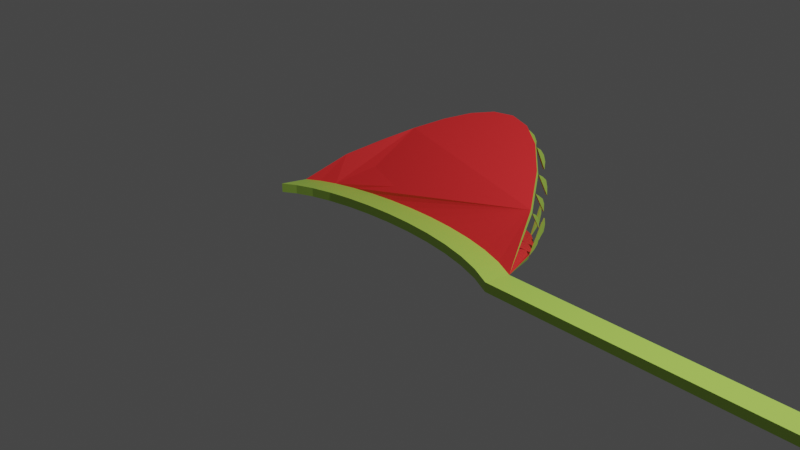 # Source: Venus_Fly_Trap_Ryan.blend  (saved by Blender 3.3.6; exported with 4.5.12 LTS)
import bpy
from mathutils import Matrix  # noqa: F401  (used for matrix-valued properties, if any)

bpy.ops.wm.read_factory_settings(use_empty=True)
scene = bpy.context.scene
scene.name = 'Scene'

# ---- collections
col_collection = bpy.data.collections.new('Collection'); scene.collection.children.link(col_collection)

# ---- materials (node trees are filled in below, after node groups)
mat_plant = bpy.data.materials.new('Plant')
mat_plant.use_transparent_shadow = False
mat_mouth = bpy.data.materials.new('Mouth')
mat_mouth.use_transparent_shadow = False

# ---- node groups
ng_auto_smooth = bpy.data.node_groups.new('Auto Smooth', 'GeometryNodeTree')
_s = ng_auto_smooth.interface.new_socket(name='Geometry', in_out='OUTPUT', socket_type='NodeSocketGeometry')
_s = ng_auto_smooth.interface.new_socket(name='Geometry', in_out='INPUT', socket_type='NodeSocketGeometry')
_s = ng_auto_smooth.interface.new_socket(name='Angle', in_out='INPUT', socket_type='NodeSocketFloat')
_s.subtype = 'ANGLE'
_s.min_value = 0.0
_s.max_value = 3.142
ng_auto_smooth.is_modifier = True
_N = ng_auto_smooth.nodes; _L = ng_auto_smooth.links
n0 = _N.new('NodeGroupOutput'); n0.name = 'Group Output'; n0.location = (480, -100)
n1 = _N.new('NodeGroupInput'); n1.name = 'Group Input'; n1.location = (-420, -300)
n2 = _N.new('NodeGroupInput'); n2.name = 'Group Input.001'; n2.location = (-60, -100)
n3 = _N.new('GeometryNodeSetShadeSmooth'); n3.name = 'Set Shade Smooth'; n3.location = (120, -100)
n3.domain = 'EDGE'
n4 = _N.new('GeometryNodeSetShadeSmooth'); n4.name = 'Set Shade Smooth.001'; n4.location = (300, -100)
n5 = _N.new('GeometryNodeInputMeshEdgeAngle'); n5.name = 'Edge Angle'; n5.location = (-420, -220)
n6 = _N.new('GeometryNodeInputEdgeSmooth'); n6.name = 'Is Edge Smooth'; n6.location = (-60, -160)
n7 = _N.new('GeometryNodeInputShadeSmooth'); n7.name = 'Is Face Smooth'; n7.location = (-240, -340)
n8 = _N.new('FunctionNodeBooleanMath'); n8.name = 'Boolean Math'; n8.location = (-60, -220)
n9 = _N.new('FunctionNodeCompare'); n9.name = 'Compare'; n9.location = (-240, -180)
n9.operation = 'LESS_EQUAL'
_L.new(n5.outputs[0], n9.inputs[0])
_L.new(n4.outputs[0], n0.inputs[0])
_L.new(n1.outputs[1], n9.inputs[1])
_L.new(n9.outputs[0], n8.inputs[0])
_L.new(n7.outputs[0], n8.inputs[1])
_L.new(n2.outputs[0], n3.inputs[0])
_L.new(n6.outputs[0], n3.inputs[1])
_L.new(n3.outputs[0], n4.inputs[0])
_L.new(n8.outputs[0], n3.inputs[2])
n0.is_active_output = True

# ---- material node trees
mat_plant.use_nodes = True; mat_plant.node_tree.nodes.clear()
_N = mat_plant.node_tree.nodes; _L = mat_plant.node_tree.links
n0 = _N.new('ShaderNodeBsdfPrincipled'); n0.name = 'Principled BSDF'; n0.location = (10, 300)
n0.distribution = 'GGX'
n0.subsurface_method = 'RANDOM_WALK_SKIN'
n0.inputs[0].default_value = (0.5029, 0.7991, 0.1144, 1.0)
n0.inputs[3].default_value = 1.45
n0.inputs[27].default_value = (0.0, 0.0, 0.0, 1.0)
n0.inputs[28].default_value = 1.0
n1 = _N.new('ShaderNodeOutputMaterial'); n1.name = 'Material Output'; n1.location = (300, 300)
_L.new(n0.outputs[0], n1.inputs[0])
n1.is_active_output = True
mat_mouth.use_nodes = True; mat_mouth.node_tree.nodes.clear()
_N = mat_mouth.node_tree.nodes; _L = mat_mouth.node_tree.links
n0 = _N.new('ShaderNodeBsdfPrincipled'); n0.name = 'Principled BSDF'; n0.location = (10, 300)
n0.distribution = 'GGX'
n0.subsurface_method = 'RANDOM_WALK_SKIN'
n0.inputs[0].default_value = (1.0, 0.0331, 0.03689, 1.0)
n0.inputs[3].default_value = 1.45
n0.inputs[27].default_value = (0.0, 0.0, 0.0, 1.0)
n0.inputs[28].default_value = 1.0
n1 = _N.new('ShaderNodeOutputMaterial'); n1.name = 'Material Output'; n1.location = (300, 300)
_L.new(n0.outputs[0], n1.inputs[0])
n1.is_active_output = True

# ---- world
world_world = bpy.data.worlds.new('World'); scene.world = world_world
world_world.use_nodes = True; world_world.node_tree.nodes.clear()
_N = world_world.node_tree.nodes; _L = world_world.node_tree.links
n0 = _N.new('ShaderNodeOutputWorld'); n0.name = 'World Output'; n0.location = (300, 300)
n1 = _N.new('ShaderNodeBackground'); n1.name = 'Background'; n1.location = (10, 300)
n1.inputs[0].default_value = (0.05088, 0.05088, 0.05088, 1.0)
_L.new(n1.outputs[0], n0.inputs[0])
n0.is_active_output = True
world_world.color = (0.05088, 0.05088, 0.05088)
world_world.use_sun_shadow = False
world_world.sun_shadow_jitter_overblur = 0.0

# ---- cameras
cam_camera = bpy.data.cameras.new('Camera')
cam_camera.clip_end = 100.0
cam_camera.ortho_scale = 7.314

# ---- lights
light_light = bpy.data.lights.new('Light', 'POINT')
light_light.transmission_factor = 0.0
light_light.energy = 1000.0
light_light.shadow_soft_size = 0.1
light_light.shadow_maximum_resolution = 0.006
light_light.use_absolute_resolution = True

# ---- meshes
me_mesh_002 = bpy.data.meshes.new('Mesh.002')
me_mesh_002.from_pydata([(-0.9665, 0.229, -0.05), (-1.5, 9.537e-07, -0.05), (-1.361, 0.08801, -0.05), (-1.182, 0.1648, -0.05), (-0.7216, 0.2791, -0.05), (-0.454, 0.3137, -0.05), (0.1224, 0.3305, -0.05), (1.489, 9.537e-07, -0.05), (-0.1704, 0.3313, -0.05), (0.4177, 0.3098, -0.05), (0.7088, 0.2679, -0.05), (0.9889, 0.2032, -0.05), (1.251, 0.1144, -0.05), (-0.9665, -0.1005, 4.75e-08), (-1.5, -0.3295, 4.75e-08), (-1.361, -0.2415, 4.75e-08), (-1.182, -0.1647, 4.75e-08), (-0.7216, -0.05043, 4.75e-08), (-0.454, -0.01586, 4.75e-08), (0.1224, 0.0009556, 4.75e-08), (1.489, -0.3295, 4.75e-08), (-0.1704, 0.001752, 4.75e-08), (0.4177, -0.01968, 4.75e-08), (0.7088, -0.06161, 4.75e-08), (0.9889, -0.1263, 4.75e-08), (1.251, -0.2151, 4.75e-08), (-1.361, -0.2415, -0.1), (-1.182, -0.1647, -0.1), (-0.7216, -0.05043, -0.1), (-0.454, -0.01586, -0.1), (0.4177, -0.01968, -0.1), (0.7088, -0.06161, -0.1), (0.9889, -0.1263, -0.1), (1.251, -0.2151, -0.1), (-0.9665, -0.1005, -0.1), (-0.1704, 0.001752, -0.1), (0.1224, 0.0009556, -0.1), (1.489, -0.3295, -0.1), (-1.5, -0.3295, -0.1), (-1.312, 0.4558, -0.1359), (-1.121, 0.8067, -0.2636), (-0.924, 1.122, -0.3782), (-0.7194, 1.387, -0.4747), (-0.5044, 1.589, -0.5482), (-0.2765, 1.713, -0.5936), (-0.0333, 1.748, -0.6061), (0.2278, 1.678, -0.5806), (0.5092, 1.49, -0.5123), (0.8134, 1.171, -0.396), (1.143, 0.706, -0.2269), (-1.312, 0.4558, 0.1359), (-1.121, 0.8067, 0.2636), (-0.924, 1.122, 0.3782), (-0.7194, 1.387, 0.4747), (-0.5044, 1.589, 0.5482), (-0.2765, 1.713, 0.5936), (-0.0333, 1.748, 0.6061), (0.2278, 1.678, 0.5806), (0.5092, 1.49, 0.5123), (0.8134, 1.171, 0.396), (1.143, 0.706, 0.2269), (-1.312, 0.4347, -0.1812), (-1.121, 0.7856, -0.3089), (-0.924, 1.1, -0.4235), (-0.7194, 1.366, -0.52), (-0.5044, 1.567, -0.5935), (-0.2765, 1.692, -0.639), (-0.0333, 1.727, -0.6514), (0.2278, 1.657, -0.626), (0.5092, 1.469, -0.5576), (0.8134, 1.149, -0.4413), (1.143, 0.6849, -0.2722), (-1.312, 0.4347, 0.1812), (-1.121, 0.7856, 0.3089), (-0.924, 1.1, 0.4235), (-0.7194, 1.366, 0.52), (-0.5044, 1.567, 0.5935), (-0.2765, 1.692, 0.639), (-0.0333, 1.727, 0.6514), (0.2278, 1.657, 0.626), (0.5092, 1.469, 0.5576), (0.8134, 1.149, 0.4413), (1.143, 0.6849, 0.2722), (6.224, -0.3295, 4.75e-08), (6.224, 9.537e-07, -0.05), (6.224, -0.3295, -0.1), (-0.0333, 1.838, 0.5273), (-0.0333, 1.917, 0.3584), (-0.0333, 1.924, 0.2417), (-0.0333, 1.899, 0.4334), (-0.0433, 1.917, 0.3584), (-0.0433, 1.924, 0.2417), (-0.0433, 1.838, 0.5273), (-0.0433, 1.899, 0.4334), (-0.0433, 1.748, 0.6061), (-0.0233, 1.917, 0.3584), (-0.0233, 1.924, 0.2417), (-0.0233, 1.838, 0.5273), (-0.0233, 1.899, 0.4334), (-0.0233, 1.748, 0.6061), (0.229, 1.824, 0.2775), (0.5092, 1.634, 0.218), (0.8134, 1.326, 0.1151), (1.143, 0.818, 0.02962), (1.143, 0.8177, -0.01925), (0.8134, 1.313, -0.1441), (0.5092, 1.623, -0.1969), (0.2278, 1.803, -0.2691), (-0.0333, 1.898, -0.268), (-0.2765, 1.829, -0.2687), (-0.2765, 1.821, 0.2802), (-0.5044, 1.721, 0.2501), (-0.5044, 1.723, -0.2462), (-0.7194, 1.541, 0.1862), (-0.7194, 1.5, -0.1709), (-0.924, 1.237, -0.1167), (-1.121, 0.9107, 0.06356), (-1.121, 0.9452, -0.05399), (0.9781, 0.9383, -0.3115), (0.9781, 0.9383, 0.3115), (0.9781, 1.081, 0.0672), (0.9781, 1.077, -0.04806), (1.143, 0.7973, 0.1534), (1.143, 0.813, 0.08504), (1.143, 0.7543, 0.1986), (1.148, 0.813, 0.08504), (1.148, 0.818, 0.02962), (1.148, 0.7543, 0.1986), (1.148, 0.7973, 0.1534), (1.148, 0.706, 0.2269), (1.138, 0.813, 0.08504), (1.138, 0.818, 0.02962), (1.138, 0.7543, 0.1986), (1.138, 0.7973, 0.1534), (1.138, 0.706, 0.2269), (1.143, 0.7626, -0.1941), (0.9781, 1.053, 0.219), (0.9781, 1.079, 0.1565), (0.9781, 0.9968, 0.2681), (0.8134, 1.295, 0.2977), (0.8134, 1.319, 0.2169), (0.8134, 1.237, 0.3535), (-0.2809, 1.824, 0.4707), (-0.2765, 1.839, 0.3801), (-0.2765, 1.785, 0.5301), (0.9781, 1.046, -0.2247), (0.9781, 1.074, -0.1374), (0.9781, 0.9949, -0.2643), (0.5092, 1.609, 0.3948), (0.5092, 1.639, 0.3083), (0.5092, 1.554, 0.466), (0.2278, 1.789, 0.4842), (0.2278, 1.832, 0.4016), (0.2278, 1.734, 0.5363), (-0.0333, 1.884, -0.4963), (-0.0333, 1.899, -0.3887), (-0.0333, 1.818, -0.5675), (0.2278, 1.797, -0.4498), (0.2278, 1.806, -0.3614), (0.2278, 1.748, -0.5286), (0.5092, 1.603, -0.3986), (0.5092, 1.627, -0.2987), (0.5092, 1.556, -0.4545), (0.8134, 1.307, -0.2959), (0.8134, 1.323, -0.22), (0.8134, 1.246, -0.3584), (-0.5044, 1.713, 0.4383), (-0.5044, 1.724, 0.3576), (-0.5044, 1.664, 0.498), (-0.7194, 1.508, 0.361), (-0.7194, 1.537, 0.2746), (-0.7194, 1.455, 0.4322), (-1.121, 0.8989, 0.1942), (-1.121, 0.9134, 0.1308), (-1.121, 0.8671, 0.2404), (-1.121, 0.918, -0.1731), (-1.121, 0.9479, -0.1155), (-1.121, 0.8691, -0.2346), (-0.924, 1.244, -0.2589), (-0.924, 1.249, -0.1811), (-0.924, 1.186, -0.3291), (-0.7194, 1.496, -0.3496), (-0.7194, 1.515, -0.2535), (-0.7194, 1.455, -0.4092), (-0.5044, 1.713, -0.4154), (-0.5044, 1.734, -0.3212), (-0.5044, 1.666, -0.4732), (-0.2765, 1.829, -0.457), (-0.2765, 1.839, -0.3514), (-0.2765, 1.787, -0.5244), (1.143, 0.828, -0.07882), (1.143, 0.8097, -0.146), (1.148, 0.828, -0.07882), (1.148, 0.8177, -0.01925), (1.148, 0.7626, -0.1941), (1.148, 0.8097, -0.146), (1.148, 0.706, -0.2269), (1.138, 0.828, -0.07882), (1.138, 0.8177, -0.01925), (1.138, 0.7626, -0.1941), (1.138, 0.8097, -0.146), (1.138, 0.706, -0.2269), (-0.924, 1.256, 0.132), (-0.924, 1.242, 0.2934), (-0.924, 1.261, 0.2309), (-0.924, 1.19, 0.3405), (-1.126, 0.9134, 0.1308), (-1.126, 0.9107, 0.06356), (-1.126, 0.8671, 0.2404), (-1.126, 0.8989, 0.1942), (-1.126, 0.8067, 0.2636), (-1.131, 0.9134, 0.1308), (-1.131, 0.9107, 0.06356), (-1.131, 0.8671, 0.2404), (-1.131, 0.8989, 0.1942), (-1.131, 0.8067, 0.2636), (-1.116, 0.9479, -0.1155), (-1.116, 0.9452, -0.05399), (-1.116, 0.8691, -0.2346), (-1.116, 0.918, -0.1731), (-1.116, 0.8067, -0.2636), (-1.126, 0.9479, -0.1155), (-1.126, 0.9452, -0.05399), (-1.126, 0.8691, -0.2346), (-1.126, 0.918, -0.1731), (-1.126, 0.8067, -0.2636), (-0.9315, 1.261, 0.2309), (-0.9315, 1.256, 0.132), (-0.9315, 1.19, 0.3405), (-0.9315, 1.242, 0.2934), (-0.9315, 1.122, 0.3782), (-0.9165, 1.261, 0.2309), (-0.9165, 1.256, 0.132), (-0.9165, 1.19, 0.3405), (-0.9165, 1.242, 0.2934), (-0.9165, 1.122, 0.3782), (-0.933, 1.249, -0.1811), (-0.933, 1.237, -0.1167), (-0.933, 1.186, -0.3291), (-0.933, 1.244, -0.2589), (-0.933, 1.122, -0.3782), (-0.9165, 1.249, -0.1811), (-0.9165, 1.237, -0.1167), (-0.9165, 1.186, -0.3291), (-0.9165, 1.244, -0.2589), (-0.9165, 1.122, -0.3782), (-0.0233, 1.899, -0.3887), (-0.0233, 1.898, -0.268), (-0.0233, 1.818, -0.5675), (-0.0233, 1.884, -0.4963), (-0.0233, 1.748, -0.6061), (-0.0433, 1.899, -0.3887), (-0.0433, 1.898, -0.268), (-0.0433, 1.818, -0.5675), (-0.0433, 1.884, -0.4963), (-0.0433, 1.748, -0.6061), (-0.7119, 1.537, 0.2746), (-0.7119, 1.541, 0.1862), (-0.7119, 1.455, 0.4322), (-0.7119, 1.508, 0.361), (-0.7119, 1.387, 0.4747), (-0.7269, 1.537, 0.2746), (-0.7269, 1.541, 0.1862), (-0.7269, 1.455, 0.4322), (-0.7269, 1.508, 0.361), (-0.7269, 1.387, 0.4747), (-0.7269, 1.515, -0.2535), (-0.7269, 1.5, -0.1709), (-0.7269, 1.455, -0.4092), (-0.7269, 1.496, -0.3496), (-0.7269, 1.387, -0.4747), (-0.7119, 1.515, -0.2535), (-0.7119, 1.5, -0.1709), (-0.7119, 1.455, -0.4092), (-0.7119, 1.496, -0.3496), (-0.7119, 1.387, -0.4747), (-0.4944, 1.724, 0.3576), (-0.4944, 1.721, 0.2501), (-0.4944, 1.664, 0.498), (-0.4944, 1.713, 0.4383), (-0.4944, 1.589, 0.5482), (-0.5144, 1.724, 0.3576), (-0.5144, 1.721, 0.2501), (-0.5144, 1.664, 0.498), (-0.5144, 1.713, 0.4383), (-0.5144, 1.589, 0.5482), (-0.5144, 1.734, -0.3212), (-0.5144, 1.723, -0.2462), (-0.5144, 1.666, -0.4732), (-0.5144, 1.713, -0.4154), (-0.5144, 1.589, -0.5482), (-0.4944, 1.734, -0.3212), (-0.4944, 1.723, -0.2462), (-0.4944, 1.666, -0.4732), (-0.4944, 1.713, -0.4154), (-0.4944, 1.589, -0.5482), (-0.2865, 1.839, 0.38), (-0.2865, 1.821, 0.2801), (-0.2865, 1.785, 0.53), (-0.2909, 1.824, 0.4706), (-0.2865, 1.713, 0.5935), (-0.2666, 1.84, 0.3802), (-0.2666, 1.822, 0.2803), (-0.2666, 1.786, 0.5302), (-0.2709, 1.824, 0.4708), (-0.2666, 1.714, 0.5937), (-0.2665, 1.839, -0.3514), (-0.2665, 1.829, -0.2687), (-0.2665, 1.787, -0.5244), (-0.2665, 1.829, -0.457), (-0.2665, 1.713, -0.5936), (-0.2865, 1.839, -0.3514), (-0.2865, 1.829, -0.2687), (-0.2865, 1.787, -0.5244), (-0.2865, 1.829, -0.457), (-0.2865, 1.713, -0.5936), (0.2178, 1.832, 0.4015), (0.219, 1.824, 0.2774), (0.2178, 1.734, 0.5362), (0.2178, 1.789, 0.4841), (0.2178, 1.678, 0.5806), (0.2078, 1.832, 0.4014), (0.209, 1.824, 0.2773), (0.2078, 1.734, 0.5361), (0.2078, 1.789, 0.4841), (0.2078, 1.678, 0.5805), (0.2178, 1.806, -0.3614), (0.2178, 1.803, -0.2691), (0.2178, 1.748, -0.5286), (0.2178, 1.797, -0.4498), (0.2178, 1.678, -0.5806), (0.2378, 1.806, -0.3614), (0.2378, 1.803, -0.2691), (0.2378, 1.748, -0.5286), (0.2378, 1.797, -0.4498), (0.2378, 1.678, -0.5806), (0.5192, 1.639, 0.3083), (0.5192, 1.634, 0.218), (0.5192, 1.554, 0.466), (0.5192, 1.609, 0.3948), (0.5192, 1.49, 0.5123), (0.4992, 1.639, 0.3083), (0.4992, 1.634, 0.218), (0.4992, 1.554, 0.466), (0.4992, 1.609, 0.3948), (0.4992, 1.49, 0.5123), (0.4992, 1.627, -0.2987), (0.4992, 1.623, -0.1969), (0.4992, 1.556, -0.4545), (0.4992, 1.603, -0.3986), (0.4992, 1.49, -0.5123), (0.5192, 1.627, -0.2987), (0.5192, 1.623, -0.1969), (0.5192, 1.556, -0.4545), (0.5192, 1.603, -0.3986), (0.5192, 1.49, -0.5123), (0.8209, 1.319, 0.2169), (0.8209, 1.326, 0.1151), (0.8209, 1.237, 0.3535), (0.8209, 1.295, 0.2977), (0.8209, 1.171, 0.396), (0.8059, 1.319, 0.2169), (0.8059, 1.326, 0.1151), (0.8059, 1.237, 0.3535), (0.8059, 1.295, 0.2977), (0.8059, 1.171, 0.396), (0.8059, 1.323, -0.22), (0.8059, 1.313, -0.1441), (0.8059, 1.246, -0.3584), (0.8059, 1.307, -0.2959), (0.8059, 1.171, -0.396), (0.8209, 1.323, -0.22), (0.8209, 1.313, -0.1441), (0.8209, 1.246, -0.3584), (0.8209, 1.307, -0.2959), (0.8209, 1.171, -0.396), (0.9856, 1.079, 0.1565), (0.9856, 1.081, 0.0672), (0.9856, 0.9968, 0.2681), (0.9856, 1.053, 0.219), (0.9856, 0.9383, 0.3115), (0.9706, 1.079, 0.1565), (0.9706, 1.081, 0.0672), (0.9706, 0.9968, 0.2681), (0.9706, 1.053, 0.219), (0.9706, 0.9383, 0.3115), (0.9706, 1.074, -0.1374), (0.9706, 1.077, -0.04806), (0.9706, 0.9949, -0.2643), (0.9706, 1.046, -0.2247), (0.9706, 0.9383, -0.3115), (0.9856, 1.074, -0.1374), (0.9856, 1.077, -0.04806), (0.9856, 0.9949, -0.2643), (0.9856, 1.046, -0.2247), (0.9856, 0.9383, -0.3115)], [], [(25, 33, 37, 20), (22, 30, 31, 23), (19, 36, 30, 22), (17, 28, 29, 18), (1, 38, 14), (21, 35, 36, 19), (15, 26, 27, 16), (7, 37, 33, 12), (8, 35, 29, 5), (3, 27, 26, 2), (4, 28, 34, 0), (10, 31, 30, 9), (6, 36, 35, 8), (5, 29, 28, 4), (2, 26, 38, 1), (11, 32, 31, 10), (9, 30, 36, 6), (0, 34, 27, 3), (12, 33, 32, 11), (23, 31, 32, 24), (14, 38, 26, 15), (24, 32, 33, 25), (13, 34, 28, 17), (16, 27, 34, 13), (18, 29, 35, 21), (14, 15, 2, 1), (15, 16, 3, 2), (0, 3, 16, 13), (4, 0, 13, 17), (4, 17, 18, 5), (5, 18, 21, 8), (8, 21, 19, 6), (6, 19, 22, 9), (9, 22, 23, 10), (23, 24, 11, 10), (12, 11, 24, 25), (7, 12, 25, 20), (62, 63, 64, 65, 66, 67, 68, 69, 70, 71, 7, 12, 11, 10, 9, 6, 8, 5, 4, 0, 3, 2, 1, 61), (39, 40, 62, 61), (40, 41, 63, 62), (41, 42, 64, 63), (42, 43, 65, 64), (43, 44, 66, 65), (44, 45, 67, 66), (45, 46, 68, 67), (46, 47, 69, 68), (47, 48, 70, 69), (48, 118, 49, 71, 70), (51, 50, 72, 73), (52, 51, 73, 74), (53, 52, 74, 75), (54, 53, 75, 76), (55, 54, 76, 77), (56, 55, 77, 78), (57, 56, 78, 79), (58, 57, 79, 80), (59, 58, 80, 81), (60, 119, 59, 81, 82), (49, 7, 71), (7, 60, 82), (50, 1, 72), (1, 39, 61), (37, 7, 84, 85), (83, 85, 84), (20, 37, 85, 83), (7, 20, 83, 84), (88, 56, 99, 96), (89, 86, 92, 93), (90, 93, 92, 94, 91), (56, 88, 91, 94), (87, 89, 93, 90), (88, 87, 90, 91), (86, 56, 94, 92), (95, 96, 99, 97, 98), (89, 87, 95, 98), (87, 88, 96, 95), (56, 86, 97, 99), (86, 89, 98, 97), (123, 122, 133, 130), (125, 126, 129, 127, 128), (124, 122, 128, 127), (103, 60, 129, 126), (122, 123, 125, 128), (123, 103, 126, 125), (60, 124, 127, 129), (130, 133, 132, 134, 131), (103, 123, 130, 131), (124, 60, 134, 132), (122, 124, 132, 133), (60, 103, 131, 134), (104, 49, 201, 198), (49, 104, 193, 196), (192, 195, 194, 196, 193), (190, 191, 195, 192), (104, 190, 192, 193), (135, 49, 196, 194), (191, 135, 194, 195), (197, 198, 201, 199, 200), (49, 135, 199, 201), (135, 191, 200, 199), (190, 104, 198, 197), (191, 190, 197, 200), (120, 119, 385, 382), (145, 146, 391, 394), (141, 139, 364, 363), (105, 48, 375, 372), (53, 171, 263, 265), (149, 101, 342, 341), (161, 106, 352, 351), (152, 100, 57, 153, 151), (46, 159, 333, 335), (155, 108, 252, 251), (40, 177, 223, 225), (173, 116, 51, 174, 172), (178, 179, 241, 244), (182, 114, 272, 271), (52, 205, 233, 235), (167, 111, 282, 281), (55, 144, 303, 305), (185, 184, 294, 291), (44, 189, 313, 315), (207, 206, 211, 212), (51, 116, 207, 210), (174, 51, 210, 208), (172, 174, 208, 209), (116, 173, 206, 207), (173, 172, 209, 206), (211, 214, 213, 215, 212), (208, 210, 215, 213), (209, 208, 213, 214), (210, 207, 212, 215), (206, 209, 214, 211), (216, 219, 218, 220, 217), (175, 177, 218, 219), (40, 117, 217, 220), (117, 176, 216, 217), (176, 175, 219, 216), (177, 40, 220, 218), (221, 222, 225, 223, 224), (177, 175, 224, 223), (117, 40, 225, 222), (176, 117, 222, 221), (175, 176, 221, 224), (226, 229, 228, 230, 227), (52, 202, 227, 230), (204, 203, 229, 226), (202, 204, 226, 227), (205, 52, 230, 228), (203, 205, 228, 229), (231, 232, 235, 233, 234), (205, 203, 234, 233), (202, 52, 235, 232), (203, 204, 231, 234), (204, 202, 232, 231), (236, 239, 238, 240, 237), (41, 115, 237, 240), (180, 41, 240, 238), (178, 180, 238, 239), (115, 179, 236, 237), (179, 178, 239, 236), (241, 242, 245, 243, 244), (115, 41, 245, 242), (41, 180, 243, 245), (180, 178, 244, 243), (179, 115, 242, 241), (246, 249, 248, 250, 247), (108, 155, 246, 247), (156, 45, 250, 248), (154, 156, 248, 249), (45, 108, 247, 250), (155, 154, 249, 246), (251, 252, 255, 253, 254), (45, 156, 253, 255), (156, 154, 254, 253), (108, 45, 255, 252), (154, 155, 251, 254), (256, 259, 258, 260, 257), (171, 53, 260, 258), (169, 171, 258, 259), (53, 113, 257, 260), (113, 170, 256, 257), (170, 169, 259, 256), (261, 262, 265, 263, 264), (171, 169, 264, 263), (113, 53, 265, 262), (170, 113, 262, 261), (169, 170, 261, 264), (266, 269, 268, 270, 267), (114, 182, 266, 267), (182, 181, 269, 266), (42, 114, 267, 270), (183, 42, 270, 268), (181, 183, 268, 269), (271, 272, 275, 273, 274), (181, 182, 271, 274), (114, 42, 275, 272), (42, 183, 273, 275), (183, 181, 274, 273), (276, 279, 278, 280, 277), (166, 168, 278, 279), (54, 111, 277, 280), (167, 166, 279, 276), (111, 167, 276, 277), (168, 54, 280, 278), (281, 282, 285, 283, 284), (54, 168, 283, 285), (168, 166, 284, 283), (111, 54, 285, 282), (166, 167, 281, 284), (286, 287, 290, 288, 289), (186, 184, 289, 288), (185, 112, 287, 286), (184, 185, 286, 289), (112, 43, 290, 287), (43, 186, 288, 290), (291, 294, 293, 295, 292), (43, 112, 292, 295), (186, 43, 295, 293), (184, 186, 293, 294), (112, 185, 291, 292), (296, 299, 298, 300, 297), (110, 143, 296, 297), (143, 142, 299, 296), (55, 110, 297, 300), (144, 55, 300, 298), (142, 144, 298, 299), (301, 302, 305, 303, 304), (144, 142, 304, 303), (143, 110, 302, 301), (142, 143, 301, 304), (110, 55, 305, 302), (306, 309, 308, 310, 307), (189, 44, 310, 308), (44, 109, 307, 310), (187, 189, 308, 309), (109, 188, 306, 307), (188, 187, 309, 306), (311, 312, 315, 313, 314), (109, 44, 315, 312), (189, 187, 314, 313), (188, 109, 312, 311), (187, 188, 311, 314), (320, 317, 322, 325), (151, 153, 318, 319), (100, 152, 316, 317), (152, 151, 319, 316), (57, 100, 317, 320), (153, 57, 320, 318), (321, 324, 323, 325, 322), (316, 319, 324, 321), (317, 316, 321, 322), (318, 320, 325, 323), (319, 318, 323, 324), (326, 329, 328, 330, 327), (159, 46, 330, 328), (157, 159, 328, 329), (107, 158, 326, 327), (46, 107, 327, 330), (158, 157, 329, 326), (331, 332, 335, 333, 334), (159, 157, 334, 333), (158, 107, 332, 331), (107, 46, 335, 332), (157, 158, 331, 334), (336, 339, 338, 340, 337), (58, 101, 337, 340), (149, 148, 339, 336), (101, 149, 336, 337), (150, 58, 340, 338), (148, 150, 338, 339), (341, 342, 345, 343, 344), (58, 150, 343, 345), (150, 148, 344, 343), (101, 58, 345, 342), (148, 149, 341, 344), (346, 349, 348, 350, 347), (161, 160, 349, 346), (162, 47, 350, 348), (160, 162, 348, 349), (47, 106, 347, 350), (106, 161, 346, 347), (351, 352, 355, 353, 354), (160, 161, 351, 354), (47, 162, 353, 355), (162, 160, 354, 353), (106, 47, 355, 352), (356, 359, 358, 360, 357), (102, 140, 356, 357), (140, 139, 359, 356), (59, 102, 357, 360), (141, 59, 360, 358), (139, 141, 358, 359), (361, 362, 365, 363, 364), (140, 102, 362, 361), (139, 140, 361, 364), (102, 59, 365, 362), (59, 141, 363, 365), (366, 369, 368, 370, 367), (48, 105, 367, 370), (105, 164, 366, 367), (164, 163, 369, 366), (165, 48, 370, 368), (163, 165, 368, 369), (371, 372, 375, 373, 374), (164, 105, 372, 371), (163, 164, 371, 374), (48, 165, 373, 375), (165, 163, 374, 373), (376, 379, 378, 380, 377), (119, 120, 377, 380), (137, 136, 379, 376), (120, 137, 376, 377), (138, 119, 380, 378), (136, 138, 378, 379), (381, 382, 385, 383, 384), (136, 137, 381, 384), (137, 120, 382, 381), (119, 138, 383, 385), (138, 136, 384, 383), (386, 389, 388, 390, 387), (146, 145, 389, 386), (118, 121, 387, 390), (121, 146, 386, 387), (147, 118, 390, 388), (145, 147, 388, 389), (391, 392, 395, 393, 394), (121, 118, 395, 392), (146, 121, 392, 391), (118, 147, 393, 395), (147, 145, 394, 393), (1, 2, 3, 0, 4, 5, 8, 6, 9, 10, 11, 12, 7, 82, 81, 80, 79, 78, 77, 76, 75, 74, 73, 72), (2, 1, 50, 51, 52, 53, 54, 55, 56, 57, 58, 59, 119, 60, 7, 12, 11, 10, 9, 6, 8, 5, 4, 0, 3), (1, 2, 3, 0, 4, 5, 8, 6, 9, 10, 11, 12, 7, 49, 118, 48, 47, 46, 45, 44, 43, 42, 41, 40, 39)])
me_mesh_002.polygons.foreach_set('material_index', [0, 0, 0, 0, 0, 0, 0, 0, 0, 0, 0, 0, 0, 0, 0, 0, 0, 0, 0, 0, 0, 0, 0, 0, 0, 0, 0, 0, 0, 0, 0, 0, 0, 0, 0, 0, 0, 1, 0, 0, 0, 0, 0, 0, 0, 0, 0, 0, 0, 0, 0, 0, 0, 0, 0, 0, 0, 0, 0, 0, 0, 0, 0, 0, 0, 0, 0, 0, 0, 0, 0, 0, 0, 0, 0, 0, 0, 0, 0, 0, 0, 0, 0, 0, 0, 0, 0, 0, 0, 0, 0, 0, 0, 0, 0, 0, 0, 0, 0, 0, 0, 0, 0, 0, 0, 0, 0, 0, 0, 0, 0, 0, 0, 0, 0, 0, 0, 0, 0, 0, 0, 0, 0, 0, 0, 0, 0, 0, 0, 0, 0, 0, 0, 0, 0, 0, 0, 0, 0, 0, 0, 0, 0, 0, 0, 0, 0, 0, 0, 0, 0, 0, 0, 0, 0, 0, 0, 0, 0, 0, 0, 0, 0, 0, 0, 0, 0, 0, 0, 0, 0, 0, 0, 0, 0, 0, 0, 0, 0, 0, 0, 0, 0, 0, 0, 0, 0, 0, 0, 0, 0, 0, 0, 0, 0, 0, 0, 0, 0, 0, 0, 0, 0, 0, 0, 0, 0, 0, 0, 0, 0, 0, 0, 0, 0, 0, 0, 0, 0, 0, 0, 0, 0, 0, 0, 0, 0, 0, 0, 0, 0, 0, 0, 0, 0, 0, 0, 0, 0, 0, 0, 0, 0, 0, 0, 0, 0, 0, 0, 0, 0, 0, 0, 0, 0, 0, 0, 0, 0, 0, 0, 0, 0, 0, 0, 0, 0, 0, 0, 0, 0, 0, 0, 0, 0, 0, 0, 0, 0, 0, 0, 0, 0, 0, 0, 0, 0, 0, 0, 0, 0, 0, 0, 0, 0, 0, 0, 0, 0, 0, 0, 0, 0, 0, 0, 0, 0, 0, 0, 0, 0, 0, 0, 0, 0, 0, 0, 0, 0, 0, 0, 0, 0, 0, 0, 0, 0, 0, 0, 0, 1, 1, 1])
_uv = me_mesh_002.uv_layers.new(name='UVMap')
_uv.uv.foreach_set('vector', [0.9237, 0.6379, 0.911, 0.6379, 0.911, 0.6043, 0.9237, 0.6043, 0.9237, 0.7475, 0.911, 0.7475, 0.911, 0.71, 0.9237, 0.71, 0.9237, 0.7852, 0.911, 0.7852, 0.911, 0.7475, 0.9237, 0.7475, 0.9237, 0.8933, 0.911, 0.8933, 0.911, 0.8588, 0.9237, 0.8588, 0.04304, 0.3915, 0.08507, 0.3851, 0.08507, 0.3979, 0.9237, 0.8226, 0.911, 0.8226, 0.911, 0.7852, 0.9237, 0.7852, 0.9237, 0.9787, 0.911, 0.9787, 0.911, 0.9538, 0.9237, 0.9538, 0.8375, 0.6043, 0.88, 0.6043, 0.8656, 0.6347, 0.8231, 0.6347, 0.7957, 0.8162, 0.8382, 0.8162, 0.8404, 0.8523, 0.7979, 0.8523, 0.8167, 0.9452, 0.8592, 0.9452, 0.8689, 0.9682, 0.8264, 0.9682, 0.8023, 0.8865, 0.8448, 0.8865, 0.8511, 0.9177, 0.8086, 0.9177, 0.8037, 0.704, 0.8462, 0.704, 0.8409, 0.7411, 0.7984, 0.7411, 0.7958, 0.7788, 0.8383, 0.7788, 0.8382, 0.8162, 0.7957, 0.8162, 0.7979, 0.8523, 0.8404, 0.8523, 0.8448, 0.8865, 0.8023, 0.8865, 0.8264, 0.9682, 0.8689, 0.9682, 0.88, 0.9859, 0.8375, 0.9859, 0.8119, 0.6682, 0.8544, 0.6682, 0.8462, 0.704, 0.8037, 0.704, 0.7984, 0.7411, 0.8409, 0.7411, 0.8383, 0.7788, 0.7958, 0.7788, 0.8086, 0.9177, 0.8511, 0.9177, 0.8592, 0.9452, 0.8167, 0.9452, 0.8231, 0.6347, 0.8656, 0.6347, 0.8544, 0.6682, 0.8119, 0.6682, 0.9237, 0.71, 0.911, 0.71, 0.911, 0.6733, 0.9237, 0.6733, 0.9237, 0.9997, 0.911, 0.9997, 0.911, 0.9787, 0.9237, 0.9787, 0.9237, 0.6733, 0.911, 0.6733, 0.911, 0.6379, 0.9237, 0.6379, 0.9237, 0.9251, 0.911, 0.9251, 0.911, 0.8933, 0.9237, 0.8933, 0.9237, 0.9538, 0.911, 0.9538, 0.911, 0.9251, 0.9237, 0.9251, 0.9237, 0.8588, 0.911, 0.8588, 0.911, 0.8226, 0.9237, 0.8226, 0.795, 0.0003349, 0.7839, 0.01811, 0.7414, 0.01811, 0.7525, 0.0003349, 0.7839, 0.01811, 0.7743, 0.04103, 0.7317, 0.04103, 0.7414, 0.01811, 0.7237, 0.06855, 0.7317, 0.04103, 0.7743, 0.04103, 0.7662, 0.06855, 0.7173, 0.0998, 0.7237, 0.06855, 0.7662, 0.06855, 0.7598, 0.0998, 0.7173, 0.0998, 0.7598, 0.0998, 0.7555, 0.1339, 0.713, 0.1339, 0.713, 0.1339, 0.7555, 0.1339, 0.7533, 0.1701, 0.7108, 0.1701, 0.7108, 0.1701, 0.7533, 0.1701, 0.7534, 0.2075, 0.7109, 0.2075, 0.7109, 0.2075, 0.7534, 0.2075, 0.756, 0.2451, 0.7135, 0.2451, 0.7135, 0.2451, 0.756, 0.2451, 0.7613, 0.2823, 0.7187, 0.2823, 0.7613, 0.2823, 0.7694, 0.318, 0.7269, 0.318, 0.7187, 0.2823, 0.7381, 0.3516, 0.7269, 0.318, 0.7694, 0.318, 0.7806, 0.3516, 0.7525, 0.382, 0.7381, 0.3516, 0.7806, 0.3516, 0.795, 0.382, 0.6036, 0.7181, 0.5609, 0.6928, 0.525, 0.6667, 0.4976, 0.6392, 0.4807, 0.6101, 0.476, 0.5791, 0.4855, 0.5458, 0.511, 0.5099, 0.5543, 0.471, 0.6172, 0.4288, 0.7087, 0.3838, 0.6953, 0.4147, 0.6849, 0.4485, 0.6773, 0.4844, 0.6724, 0.5216, 0.67, 0.5593, 0.6699, 0.5966, 0.672, 0.6328, 0.676, 0.667, 0.6819, 0.6983, 0.6894, 0.726, 0.6984, 0.7492, 0.7087, 0.7674, 0.6511, 0.7426, 0.8957, 0.5647, 0.8917, 0.5114, 0.898, 0.5114, 0.9021, 0.5647, 0.8917, 0.5114, 0.888, 0.462, 0.8944, 0.462, 0.898, 0.5114, 0.888, 0.462, 0.8849, 0.4176, 0.8913, 0.4176, 0.8944, 0.462, 0.8849, 0.4176, 0.8825, 0.3789, 0.8889, 0.3789, 0.8913, 0.4176, 0.8825, 0.3789, 0.8811, 0.3453, 0.8875, 0.3453, 0.8889, 0.3789, 0.8811, 0.3453, 0.8807, 0.3139, 0.8871, 0.3139, 0.8875, 0.3453, 0.8807, 0.3139, 0.8815, 0.2793, 0.8879, 0.2793, 0.8871, 0.3139, 0.8815, 0.2793, 0.8837, 0.2353, 0.8901, 0.2353, 0.8879, 0.2793, 0.8837, 0.2353, 0.8874, 0.1773, 0.8938, 0.1773, 0.8901, 0.2353, 0.8874, 0.1773, 0.8901, 0.1395, 0.8928, 0.1017, 0.8992, 0.1017, 0.8938, 0.1773, 0.9342, 0.1209, 0.938, 0.0675, 0.9444, 0.06747, 0.9406, 0.1208, 0.9308, 0.1703, 0.9342, 0.1209, 0.9406, 0.1208, 0.9372, 0.1703, 0.928, 0.2147, 0.9308, 0.1703, 0.9372, 0.1703, 0.9344, 0.2147, 0.9259, 0.2534, 0.928, 0.2147, 0.9344, 0.2147, 0.9323, 0.2534, 0.9246, 0.287, 0.9259, 0.2534, 0.9323, 0.2534, 0.931, 0.287, 0.9244, 0.3184, 0.9246, 0.287, 0.931, 0.287, 0.9308, 0.3184, 0.9254, 0.353, 0.9244, 0.3184, 0.9308, 0.3184, 0.9318, 0.353, 0.9279, 0.397, 0.9254, 0.353, 0.9318, 0.353, 0.9343, 0.397, 0.932, 0.455, 0.9279, 0.397, 0.9343, 0.397, 0.9383, 0.455, 0.9378, 0.5306, 0.9349, 0.4928, 0.932, 0.455, 0.9383, 0.455, 0.9442, 0.5306, 0.8928, 0.1017, 0.9103, 0.0003349, 0.8992, 0.1017, 0.9444, 0.6367, 0.9378, 0.5306, 0.9442, 0.5306, 0.938, 0.0675, 0.9406, 0.0003349, 0.9444, 0.06747, 0.9103, 0.6269, 0.8957, 0.5647, 0.9021, 0.5647, 0.88, 0.6043, 0.8375, 0.6043, 0.8375, 0.0003349, 0.88, 0.0003349, 0.04237, 0.3851, 0.04237, 0.3979, 0.0003349, 0.3915, 0.9237, 0.6043, 0.911, 0.6043, 0.911, 0.0003349, 0.9237, 0.0003349, 0.7525, 0.382, 0.795, 0.382, 0.9237, 0.0003349, 0.0003349, 0.3915, 0.4422, 0.4373, 0.4422, 0.3856, 0.4435, 0.3856, 0.4435, 0.4373, 0.432, 0.4104, 0.432, 0.4246, 0.4308, 0.4246, 0.4308, 0.4104, 0.1179, 0.423, 0.1159, 0.4134, 0.1176, 0.3992, 0.1236, 0.3851, 0.1236, 0.4368, 0.4422, 0.3856, 0.4422, 0.4373, 0.4409, 0.4373, 0.4409, 0.3856, 0.432, 0.4005, 0.432, 0.4104, 0.4308, 0.4104, 0.4308, 0.4005, 0.432, 0.3856, 0.432, 0.4005, 0.4308, 0.4005, 0.4308, 0.3856, 0.432, 0.4246, 0.432, 0.44, 0.4308, 0.44, 0.4308, 0.4246, 0.1095, 0.3989, 0.1152, 0.3851, 0.1152, 0.4368, 0.1092, 0.4227, 0.1075, 0.4086, 0.432, 0.4104, 0.432, 0.4005, 0.4333, 0.4005, 0.4333, 0.4104, 0.432, 0.4005, 0.432, 0.3856, 0.4333, 0.3856, 0.4333, 0.4005, 0.432, 0.44, 0.432, 0.4246, 0.4333, 0.4246, 0.4333, 0.44, 0.432, 0.4246, 0.432, 0.4104, 0.4333, 0.4104, 0.4333, 0.4246, 0.4532, 0.4254, 0.4532, 0.4344, 0.4525, 0.4344, 0.4525, 0.4254, 0.01607, 0.405, 0.01901, 0.3986, 0.01901, 0.4275, 0.01543, 0.4213, 0.01352, 0.4136, 0.4532, 0.4424, 0.4532, 0.4344, 0.4538, 0.4344, 0.4538, 0.4424, 0.4163, 0.4146, 0.4163, 0.3856, 0.4169, 0.3856, 0.4169, 0.4146, 0.4532, 0.4344, 0.4532, 0.4254, 0.4538, 0.4254, 0.4538, 0.4344, 0.4532, 0.4254, 0.4532, 0.4184, 0.4538, 0.4184, 0.4538, 0.4254, 0.4532, 0.4495, 0.4532, 0.4424, 0.4538, 0.4424, 0.4538, 0.4495, 0.4127, 0.4081, 0.4101, 0.3995, 0.4121, 0.3918, 0.4156, 0.3856, 0.4156, 0.4146, 0.4532, 0.4184, 0.4532, 0.4254, 0.4525, 0.4254, 0.4525, 0.4184, 0.4532, 0.4424, 0.4532, 0.4495, 0.4525, 0.4495, 0.4525, 0.4424, 0.4532, 0.4344, 0.4532, 0.4424, 0.4525, 0.4424, 0.4525, 0.4344, 0.4163, 0.3856, 0.4163, 0.4146, 0.4156, 0.4146, 0.4156, 0.3856, 0.2561, 0.4232, 0.2561, 0.4533, 0.2555, 0.4533, 0.2555, 0.4232, 0.2561, 0.4533, 0.2561, 0.4232, 0.2567, 0.4232, 0.2567, 0.4533, 0.4047, 0.4097, 0.4027, 0.401, 0.4051, 0.3927, 0.4095, 0.3856, 0.4095, 0.4157, 0.3067, 0.4234, 0.3156, 0.4234, 0.3156, 0.424, 0.3067, 0.424, 0.299, 0.4234, 0.3067, 0.4234, 0.3067, 0.424, 0.299, 0.424, 0.3242, 0.4234, 0.3326, 0.4234, 0.3326, 0.424, 0.3242, 0.424, 0.3156, 0.4234, 0.3242, 0.4234, 0.3242, 0.424, 0.3156, 0.424, 0.3973, 0.3917, 0.402, 0.3856, 0.402, 0.4157, 0.3977, 0.4086, 0.3953, 0.4004, 0.3326, 0.4234, 0.3242, 0.4234, 0.3242, 0.4228, 0.3326, 0.4228, 0.3242, 0.4234, 0.3156, 0.4234, 0.3156, 0.4228, 0.3242, 0.4228, 0.3067, 0.4234, 0.299, 0.4234, 0.299, 0.4228, 0.3067, 0.4228, 0.3156, 0.4234, 0.3067, 0.4234, 0.3067, 0.4228, 0.3156, 0.4228, 0.212, 0.4304, 0.1759, 0.4304, 0.1759, 0.4295, 0.212, 0.4295, 0.4035, 0.4285, 0.3918, 0.4285, 0.3918, 0.4275, 0.4035, 0.4275, 0.06255, 0.4118, 0.06255, 0.4221, 0.06159, 0.4221, 0.06159, 0.4118, 0.2127, 0.4304, 0.2496, 0.4304, 0.2496, 0.4314, 0.2127, 0.4314, 0.3804, 0.4233, 0.3907, 0.4233, 0.3907, 0.4243, 0.3804, 0.4243, 0.03388, 0.435, 0.03388, 0.4466, 0.0326, 0.4466, 0.0326, 0.435, 0.03065, 0.4116, 0.03065, 0.3986, 0.03193, 0.3986, 0.03193, 0.4116, 0.1871, 0.3989, 0.1949, 0.3851, 0.1949, 0.4281, 0.1909, 0.4198, 0.1875, 0.4108, 0.07867, 0.3998, 0.06754, 0.3998, 0.06754, 0.3986, 0.07867, 0.3986, 0.439, 0.4221, 0.439, 0.4375, 0.4377, 0.4375, 0.4377, 0.4221, 0.07803, 0.4367, 0.07803, 0.4279, 0.07867, 0.4279, 0.07867, 0.4367, 0.002423, 0.406, 0.006686, 0.3986, 0.006686, 0.4273, 0.00121, 0.4211, 0.0003349, 0.414, 0.06513, 0.4238, 0.06513, 0.4337, 0.06417, 0.4337, 0.06417, 0.4238, 0.08352, 0.4324, 0.08352, 0.4431, 0.08256, 0.4431, 0.08256, 0.4324, 0.07565, 0.4417, 0.07565, 0.4318, 0.07661, 0.4318, 0.07661, 0.4417, 0.08061, 0.4304, 0.08061, 0.4441, 0.07934, 0.4441, 0.07934, 0.4304, 0.4356, 0.4316, 0.4358, 0.4194, 0.437, 0.4194, 0.4369, 0.4316, 0.4454, 0.3953, 0.4454, 0.4076, 0.4441, 0.4076, 0.4441, 0.3953, 0.02418, 0.3986, 0.02418, 0.4115, 0.02291, 0.4115, 0.02291, 0.3986, 0.4269, 0.4506, 0.4269, 0.4421, 0.4275, 0.4421, 0.4275, 0.4506, 0.2535, 0.452, 0.2535, 0.4232, 0.2542, 0.4232, 0.2542, 0.452, 0.4262, 0.4266, 0.4262, 0.4184, 0.4269, 0.4184, 0.4269, 0.4266, 0.4262, 0.4338, 0.4262, 0.4266, 0.4269, 0.4266, 0.4269, 0.4338, 0.4262, 0.4506, 0.4262, 0.4421, 0.4269, 0.4421, 0.4269, 0.4506, 0.4262, 0.4421, 0.4262, 0.4338, 0.4269, 0.4338, 0.4269, 0.4421, 0.4197, 0.4069, 0.4176, 0.3989, 0.4185, 0.3918, 0.4239, 0.3856, 0.4239, 0.4144, 0.4269, 0.4266, 0.4269, 0.4184, 0.4275, 0.4184, 0.4275, 0.4266, 0.4269, 0.4338, 0.4269, 0.4266, 0.4275, 0.4266, 0.4275, 0.4338, 0.2542, 0.452, 0.2542, 0.4232, 0.2548, 0.4232, 0.2548, 0.452, 0.4269, 0.4421, 0.4269, 0.4338, 0.4275, 0.4338, 0.4275, 0.4421, 0.008235, 0.4243, 0.007356, 0.416, 0.008244, 0.406, 0.01285, 0.3986, 0.01285, 0.4306, 0.07803, 0.4179, 0.07803, 0.4279, 0.07739, 0.4279, 0.07739, 0.4179, 0.4532, 0.3856, 0.4532, 0.4177, 0.4525, 0.4177, 0.4525, 0.3856, 0.07803, 0.4018, 0.07803, 0.4096, 0.07739, 0.4096, 0.07739, 0.4018, 0.07803, 0.4096, 0.07803, 0.4179, 0.07739, 0.4179, 0.07739, 0.4096, 0.07803, 0.4279, 0.07803, 0.4367, 0.07739, 0.4367, 0.07739, 0.4279, 0.4255, 0.392, 0.4301, 0.3856, 0.4301, 0.4177, 0.4255, 0.4102, 0.4246, 0.4002, 0.07803, 0.4279, 0.07803, 0.4179, 0.07867, 0.4179, 0.07867, 0.4279, 0.4532, 0.4177, 0.4532, 0.3856, 0.4538, 0.3856, 0.4538, 0.4177, 0.07803, 0.4096, 0.07803, 0.4018, 0.07867, 0.4018, 0.07867, 0.4096, 0.07803, 0.4179, 0.07803, 0.4096, 0.07867, 0.4096, 0.07867, 0.4179, 0.3185, 0.4107, 0.3167, 0.4025, 0.3198, 0.394, 0.3251, 0.3856, 0.3251, 0.4214, 0.4291, 0.4184, 0.4291, 0.4541, 0.4282, 0.4541, 0.4282, 0.4184, 0.07565, 0.4144, 0.07565, 0.4227, 0.07469, 0.4227, 0.07469, 0.4144, 0.07565, 0.4018, 0.07565, 0.4144, 0.07469, 0.4144, 0.07469, 0.4018, 0.07565, 0.4318, 0.07565, 0.4417, 0.07469, 0.4417, 0.07469, 0.4318, 0.07565, 0.4227, 0.07565, 0.4318, 0.07469, 0.4318, 0.07469, 0.4227, 0.3275, 0.3964, 0.3341, 0.3856, 0.3341, 0.4214, 0.3288, 0.4131, 0.3258, 0.4045, 0.07565, 0.4318, 0.07565, 0.4227, 0.07661, 0.4227, 0.07661, 0.4318, 0.4291, 0.4541, 0.4291, 0.4184, 0.4301, 0.4184, 0.4301, 0.4541, 0.07565, 0.4227, 0.07565, 0.4144, 0.07661, 0.4144, 0.07661, 0.4227, 0.07565, 0.4144, 0.07565, 0.4018, 0.07661, 0.4018, 0.07661, 0.4144, 0.3113, 0.4152, 0.3079, 0.4059, 0.3111, 0.3947, 0.3161, 0.3856, 0.3161, 0.4221, 0.3192, 0.4288, 0.2827, 0.4288, 0.2827, 0.4277, 0.3192, 0.4277, 0.06513, 0.4121, 0.06513, 0.4018, 0.06628, 0.4018, 0.06628, 0.4121, 0.06513, 0.4238, 0.06513, 0.4121, 0.06628, 0.4121, 0.06628, 0.4238, 0.06513, 0.4421, 0.06513, 0.4337, 0.06628, 0.4337, 0.06628, 0.4421, 0.06513, 0.4337, 0.06513, 0.4238, 0.06628, 0.4238, 0.06628, 0.4337, 0.3025, 0.3925, 0.3072, 0.3856, 0.3072, 0.4221, 0.3022, 0.4131, 0.299, 0.4019, 0.2827, 0.4288, 0.3192, 0.4288, 0.3192, 0.4298, 0.2827, 0.4298, 0.06513, 0.4018, 0.06513, 0.4121, 0.06417, 0.4121, 0.06417, 0.4018, 0.06513, 0.4121, 0.06513, 0.4238, 0.06417, 0.4238, 0.06417, 0.4121, 0.06513, 0.4337, 0.06513, 0.4421, 0.06417, 0.4421, 0.06417, 0.4337, 0.1005, 0.4183, 0.09661, 0.405, 0.1007, 0.3933, 0.1068, 0.3851, 0.1068, 0.4323, 0.439, 0.4375, 0.439, 0.4221, 0.4403, 0.4221, 0.4403, 0.4375, 0.439, 0.3958, 0.439, 0.3856, 0.4403, 0.3856, 0.4403, 0.3958, 0.439, 0.4082, 0.439, 0.3958, 0.4403, 0.3958, 0.4403, 0.4082, 0.02096, 0.4458, 0.02096, 0.3986, 0.02224, 0.3986, 0.02224, 0.4458, 0.439, 0.4221, 0.439, 0.4082, 0.4403, 0.4082, 0.4403, 0.4221, 0.08961, 0.3992, 0.09594, 0.3851, 0.09594, 0.4323, 0.08978, 0.4242, 0.08574, 0.4125, 0.439, 0.3856, 0.439, 0.3958, 0.4377, 0.3958, 0.4377, 0.3856, 0.439, 0.3958, 0.439, 0.4082, 0.4377, 0.4082, 0.4377, 0.3958, 0.02096, 0.3986, 0.02096, 0.4458, 0.01968, 0.4458, 0.01968, 0.3986, 0.439, 0.4082, 0.439, 0.4221, 0.4377, 0.4221, 0.4377, 0.4082, 0.352, 0.4172, 0.3502, 0.4057, 0.3518, 0.3945, 0.357, 0.3856, 0.357, 0.4273, 0.3907, 0.4233, 0.3804, 0.4233, 0.3804, 0.4224, 0.3907, 0.4224, 0.402, 0.4233, 0.3907, 0.4233, 0.3907, 0.4224, 0.402, 0.4224, 0.0679, 0.4018, 0.0679, 0.4435, 0.06695, 0.4435, 0.06695, 0.4018, 0.4249, 0.4233, 0.4136, 0.4233, 0.4136, 0.4224, 0.4249, 0.4224, 0.4136, 0.4233, 0.402, 0.4233, 0.402, 0.4224, 0.4136, 0.4224, 0.3595, 0.3958, 0.3644, 0.3856, 0.3644, 0.4273, 0.3593, 0.4185, 0.3576, 0.4073, 0.3907, 0.4233, 0.402, 0.4233, 0.402, 0.4243, 0.3907, 0.4243, 0.0679, 0.4435, 0.0679, 0.4018, 0.06886, 0.4018, 0.06886, 0.4435, 0.4136, 0.4233, 0.4249, 0.4233, 0.4249, 0.4243, 0.4136, 0.4243, 0.402, 0.4233, 0.4136, 0.4233, 0.4136, 0.4243, 0.402, 0.4243, 0.2848, 0.4178, 0.2827, 0.4055, 0.285, 0.3965, 0.2902, 0.3856, 0.2902, 0.427, 0.08352, 0.4431, 0.08352, 0.4324, 0.08447, 0.4324, 0.08447, 0.4431, 0.08352, 0.4324, 0.08352, 0.4199, 0.08447, 0.4199, 0.08447, 0.4324, 0.07307, 0.4432, 0.07307, 0.4018, 0.07403, 0.4018, 0.07403, 0.4432, 0.08352, 0.4106, 0.08352, 0.3986, 0.08447, 0.3986, 0.08447, 0.4106, 0.08352, 0.4199, 0.08352, 0.4106, 0.08447, 0.4106, 0.08447, 0.4199, 0.293, 0.3949, 0.2984, 0.3856, 0.2984, 0.427, 0.2931, 0.4162, 0.2909, 0.4072, 0.08352, 0.4199, 0.08352, 0.4324, 0.08256, 0.4324, 0.08256, 0.4199, 0.07307, 0.4018, 0.07307, 0.4432, 0.07211, 0.4432, 0.07211, 0.4018, 0.08352, 0.3986, 0.08352, 0.4106, 0.08256, 0.4106, 0.08256, 0.3986, 0.08352, 0.4106, 0.08352, 0.4199, 0.08256, 0.4199, 0.08256, 0.4106, 0.1272, 0.4144, 0.1242, 0.4044, 0.1268, 0.3949, 0.1331, 0.3851, 0.1331, 0.4268, 0.08061, 0.42, 0.08061, 0.4102, 0.08189, 0.4102, 0.08189, 0.42, 0.05964, 0.4434, 0.05964, 0.4018, 0.06092, 0.4018, 0.06092, 0.4434, 0.08061, 0.4304, 0.08061, 0.42, 0.08189, 0.42, 0.08189, 0.4304, 0.08061, 0.4441, 0.08061, 0.4304, 0.08189, 0.4304, 0.08189, 0.4441, 0.08061, 0.4102, 0.08061, 0.3986, 0.08189, 0.3986, 0.08189, 0.4102, 0.1367, 0.3975, 0.1426, 0.3851, 0.1426, 0.4268, 0.1364, 0.417, 0.1337, 0.4075, 0.08061, 0.3986, 0.08061, 0.4102, 0.07934, 0.4102, 0.07934, 0.3986, 0.08061, 0.4102, 0.08061, 0.42, 0.07934, 0.42, 0.07934, 0.4102, 0.05964, 0.4018, 0.05964, 0.4434, 0.05837, 0.4434, 0.05837, 0.4018, 0.08061, 0.42, 0.08061, 0.4304, 0.07934, 0.4304, 0.07934, 0.42, 0.2319, 0.3933, 0.237, 0.3851, 0.237, 0.4273, 0.2319, 0.4145, 0.2294, 0.4054, 0.4454, 0.4171, 0.4454, 0.4076, 0.4467, 0.4076, 0.4467, 0.4171, 0.4454, 0.3953, 0.4454, 0.3856, 0.4467, 0.3856, 0.4467, 0.3953, 0.4454, 0.4076, 0.4454, 0.3953, 0.4467, 0.3953, 0.4467, 0.4076, 0.0532, 0.444, 0.0532, 0.4018, 0.05448, 0.4018, 0.05448, 0.444, 0.4454, 0.4309, 0.4454, 0.4171, 0.4467, 0.4171, 0.4467, 0.4309, 0.2599, 0.4196, 0.2574, 0.4076, 0.2599, 0.3984, 0.265, 0.3856, 0.265, 0.4278, 0.0532, 0.4018, 0.0532, 0.444, 0.05193, 0.444, 0.05193, 0.4018, 0.4454, 0.4171, 0.4454, 0.4309, 0.4441, 0.4309, 0.4441, 0.4171, 0.4454, 0.4076, 0.4454, 0.4171, 0.4441, 0.4171, 0.4441, 0.4076, 0.4454, 0.3856, 0.4454, 0.3953, 0.4441, 0.3953, 0.4441, 0.3856, 0.1626, 0.4161, 0.1606, 0.4046, 0.1629, 0.3958, 0.1689, 0.3851, 0.1689, 0.4274, 0.4356, 0.3856, 0.4358, 0.3986, 0.4345, 0.3986, 0.4343, 0.3856, 0.4358, 0.3986, 0.4353, 0.4103, 0.434, 0.4103, 0.4345, 0.3986, 0.04998, 0.4441, 0.04998, 0.4018, 0.05126, 0.4018, 0.05126, 0.4441, 0.4358, 0.4194, 0.4356, 0.4316, 0.4343, 0.4316, 0.4345, 0.4194, 0.4353, 0.4103, 0.4358, 0.4194, 0.4345, 0.4194, 0.434, 0.4103, 0.1716, 0.3964, 0.1779, 0.3851, 0.1779, 0.4274, 0.1719, 0.4168, 0.1696, 0.408, 0.4358, 0.4194, 0.4353, 0.4103, 0.4365, 0.4103, 0.437, 0.4194, 0.4358, 0.3986, 0.4356, 0.3856, 0.4369, 0.3856, 0.437, 0.3986, 0.4353, 0.4103, 0.4358, 0.3986, 0.437, 0.3986, 0.4365, 0.4103, 0.04998, 0.4018, 0.04998, 0.4441, 0.0487, 0.4441, 0.0487, 0.4018, 0.1465, 0.4196, 0.1433, 0.4065, 0.1453, 0.3966, 0.1513, 0.3851, 0.1513, 0.4291, 0.02418, 0.4115, 0.02418, 0.3986, 0.02546, 0.3986, 0.02546, 0.4115, 0.0371, 0.4458, 0.0371, 0.4018, 0.03837, 0.4018, 0.03837, 0.4458, 0.02418, 0.4216, 0.02418, 0.4115, 0.02546, 0.4115, 0.02546, 0.4216, 0.02418, 0.4457, 0.02418, 0.4351, 0.02546, 0.4351, 0.02546, 0.4457, 0.02418, 0.4351, 0.02418, 0.4216, 0.02546, 0.4216, 0.02546, 0.4351, 0.1552, 0.3946, 0.1599, 0.3851, 0.1599, 0.4291, 0.154, 0.4176, 0.1519, 0.4078, 0.0371, 0.4018, 0.0371, 0.4458, 0.03582, 0.4458, 0.03582, 0.4018, 0.02418, 0.4115, 0.02418, 0.4216, 0.02291, 0.4216, 0.02291, 0.4115, 0.02418, 0.4351, 0.02418, 0.4457, 0.02291, 0.4457, 0.02291, 0.4351, 0.02418, 0.4216, 0.02418, 0.4351, 0.02291, 0.4351, 0.02291, 0.4216, 0.04354, 0.4018, 0.04354, 0.4447, 0.04226, 0.4447, 0.04226, 0.4018, 0.02871, 0.4263, 0.0287, 0.436, 0.02742, 0.436, 0.02743, 0.4263, 0.02871, 0.3986, 0.02868, 0.4144, 0.0274, 0.4144, 0.02743, 0.3986, 0.02868, 0.4144, 0.02871, 0.4263, 0.02743, 0.4263, 0.0274, 0.4144, 0.04481, 0.4018, 0.04481, 0.4447, 0.04354, 0.4447, 0.04354, 0.4018, 0.0287, 0.436, 0.02868, 0.4451, 0.02741, 0.4451, 0.02742, 0.436, 0.1786, 0.4143, 0.179, 0.4024, 0.1824, 0.3934, 0.1864, 0.3851, 0.1864, 0.4281, 0.0274, 0.4144, 0.02743, 0.4263, 0.02616, 0.4263, 0.02613, 0.4144, 0.02743, 0.3986, 0.0274, 0.4144, 0.02613, 0.4144, 0.02616, 0.3986, 0.02742, 0.436, 0.02741, 0.4451, 0.02613, 0.4451, 0.02615, 0.436, 0.02743, 0.4263, 0.02742, 0.436, 0.02615, 0.436, 0.02616, 0.4263, 0.1988, 0.4172, 0.1956, 0.4063, 0.1977, 0.3946, 0.2035, 0.3851, 0.2035, 0.428, 0.06754, 0.3998, 0.07867, 0.3998, 0.07867, 0.4011, 0.06754, 0.4011, 0.0557, 0.3998, 0.06754, 0.3998, 0.06754, 0.4011, 0.0557, 0.4011, 0.0326, 0.3998, 0.04437, 0.3998, 0.04437, 0.4011, 0.0326, 0.4011, 0.04676, 0.4446, 0.04676, 0.4018, 0.04803, 0.4018, 0.04803, 0.4446, 0.04437, 0.3998, 0.0557, 0.3998, 0.0557, 0.4011, 0.04437, 0.4011, 0.2073, 0.3959, 0.212, 0.3851, 0.212, 0.428, 0.2062, 0.4185, 0.2041, 0.4068, 0.06754, 0.3998, 0.0557, 0.3998, 0.0557, 0.3986, 0.06754, 0.3986, 0.04437, 0.3998, 0.0326, 0.3998, 0.0326, 0.3986, 0.04437, 0.3986, 0.04676, 0.4018, 0.04676, 0.4446, 0.04548, 0.4446, 0.04548, 0.4018, 0.0557, 0.3998, 0.04437, 0.3998, 0.04437, 0.3986, 0.0557, 0.3986, 0.3439, 0.4174, 0.3425, 0.4058, 0.3447, 0.3946, 0.3495, 0.3856, 0.3495, 0.4274, 0.05642, 0.4436, 0.05642, 0.4018, 0.0577, 0.4018, 0.0577, 0.4436, 0.03388, 0.435, 0.03388, 0.4233, 0.03515, 0.4233, 0.03515, 0.435, 0.03388, 0.4466, 0.03388, 0.435, 0.03515, 0.435, 0.03515, 0.4466, 0.03388, 0.4119, 0.03388, 0.4018, 0.03515, 0.4018, 0.03515, 0.4119, 0.03388, 0.4233, 0.03388, 0.4119, 0.03515, 0.4119, 0.03515, 0.4233, 0.3362, 0.3957, 0.3418, 0.3856, 0.3418, 0.4274, 0.337, 0.4185, 0.3348, 0.4073, 0.03388, 0.4018, 0.03388, 0.4119, 0.0326, 0.4119, 0.0326, 0.4018, 0.03388, 0.4119, 0.03388, 0.4233, 0.0326, 0.4233, 0.0326, 0.4119, 0.05642, 0.4018, 0.05642, 0.4436, 0.05515, 0.4436, 0.05515, 0.4018, 0.03388, 0.4233, 0.03388, 0.435, 0.0326, 0.435, 0.0326, 0.4233, 0.2232, 0.417, 0.221, 0.4041, 0.2238, 0.3952, 0.2287, 0.3851, 0.2287, 0.4288, 0.03065, 0.4116, 0.03065, 0.4247, 0.02938, 0.4247, 0.02938, 0.4116, 0.03065, 0.434, 0.03065, 0.4452, 0.02938, 0.4452, 0.02938, 0.434, 0.03065, 0.4247, 0.03065, 0.434, 0.02938, 0.434, 0.02938, 0.4247, 0.04032, 0.4018, 0.04032, 0.4454, 0.03904, 0.4454, 0.03904, 0.4018, 0.03065, 0.3986, 0.03065, 0.4116, 0.02938, 0.4116, 0.02938, 0.3986, 0.2148, 0.3969, 0.2204, 0.3851, 0.2204, 0.4288, 0.2154, 0.4187, 0.2127, 0.4098, 0.03065, 0.4247, 0.03065, 0.4116, 0.03193, 0.4116, 0.03193, 0.4247, 0.03065, 0.4452, 0.03065, 0.434, 0.03193, 0.434, 0.03193, 0.4452, 0.03065, 0.434, 0.03065, 0.4247, 0.03193, 0.4247, 0.03193, 0.434, 0.04032, 0.4454, 0.04032, 0.4018, 0.04159, 0.4018, 0.04159, 0.4454, 0.268, 0.4148, 0.2657, 0.4043, 0.2688, 0.3945, 0.2735, 0.3856, 0.2735, 0.4266, 0.06255, 0.4459, 0.06255, 0.4329, 0.0635, 0.4329, 0.0635, 0.4459, 0.06255, 0.4329, 0.06255, 0.4221, 0.0635, 0.4221, 0.0635, 0.4329, 0.3804, 0.4259, 0.4214, 0.4259, 0.4214, 0.4269, 0.3804, 0.4269, 0.06255, 0.4118, 0.06255, 0.4018, 0.0635, 0.4018, 0.0635, 0.4118, 0.06255, 0.4221, 0.06255, 0.4118, 0.0635, 0.4118, 0.0635, 0.4221, 0.2765, 0.3974, 0.2821, 0.3856, 0.2821, 0.4266, 0.2773, 0.4178, 0.2742, 0.4079, 0.06255, 0.4329, 0.06255, 0.4459, 0.06159, 0.4459, 0.06159, 0.4329, 0.06255, 0.4221, 0.06255, 0.4329, 0.06159, 0.4329, 0.06159, 0.4221, 0.4214, 0.4259, 0.3804, 0.4259, 0.3804, 0.425, 0.4214, 0.425, 0.06255, 0.4018, 0.06255, 0.4118, 0.06159, 0.4118, 0.06159, 0.4018, 0.2508, 0.4148, 0.2479, 0.4053, 0.2507, 0.3946, 0.2567, 0.3856, 0.2567, 0.4225, 0.2496, 0.4304, 0.2127, 0.4304, 0.2127, 0.4295, 0.2496, 0.4295, 0.07049, 0.4434, 0.07049, 0.4336, 0.07144, 0.4336, 0.07144, 0.4434, 0.07049, 0.4336, 0.07049, 0.4237, 0.07144, 0.4237, 0.07144, 0.4336, 0.07049, 0.4126, 0.07049, 0.4018, 0.07144, 0.4018, 0.07144, 0.4126, 0.07049, 0.4237, 0.07049, 0.4126, 0.07144, 0.4126, 0.07144, 0.4237, 0.2413, 0.3934, 0.2472, 0.3856, 0.2472, 0.4225, 0.2412, 0.4136, 0.2384, 0.4029, 0.07049, 0.4336, 0.07049, 0.4434, 0.06953, 0.4434, 0.06953, 0.4336, 0.07049, 0.4237, 0.07049, 0.4336, 0.06953, 0.4336, 0.06953, 0.4237, 0.07049, 0.4018, 0.07049, 0.4126, 0.06953, 0.4126, 0.06953, 0.4018, 0.07049, 0.4126, 0.07049, 0.4237, 0.06953, 0.4237, 0.06953, 0.4126, 0.389, 0.4118, 0.3879, 0.4032, 0.3909, 0.3942, 0.3946, 0.3856, 0.3946, 0.4217, 0.1759, 0.4304, 0.212, 0.4304, 0.212, 0.4314, 0.1759, 0.4314, 0.4483, 0.397, 0.4483, 0.4057, 0.4474, 0.4057, 0.4474, 0.397, 0.4483, 0.3856, 0.4483, 0.397, 0.4474, 0.397, 0.4474, 0.3856, 0.4483, 0.4152, 0.4483, 0.4245, 0.4474, 0.4245, 0.4474, 0.4152, 0.4483, 0.4057, 0.4483, 0.4152, 0.4474, 0.4152, 0.4474, 0.4057, 0.3816, 0.3956, 0.3872, 0.3856, 0.3872, 0.4217, 0.3835, 0.4132, 0.3804, 0.4041, 0.4483, 0.4057, 0.4483, 0.397, 0.4493, 0.397, 0.4493, 0.4057, 0.4483, 0.397, 0.4483, 0.3856, 0.4493, 0.3856, 0.4493, 0.397, 0.4483, 0.4245, 0.4483, 0.4152, 0.4493, 0.4152, 0.4493, 0.4245, 0.4483, 0.4152, 0.4483, 0.4057, 0.4493, 0.4057, 0.4493, 0.4152, 0.3748, 0.4133, 0.3728, 0.4018, 0.3762, 0.3943, 0.3798, 0.3856, 0.3798, 0.4236, 0.3918, 0.4285, 0.4035, 0.4285, 0.4035, 0.4294, 0.3918, 0.4294, 0.4509, 0.3856, 0.4509, 0.4236, 0.45, 0.4236, 0.45, 0.3856, 0.3804, 0.4285, 0.3918, 0.4285, 0.3918, 0.4294, 0.3804, 0.4294, 0.4117, 0.4285, 0.4211, 0.4285, 0.4211, 0.4294, 0.4117, 0.4294, 0.4035, 0.4285, 0.4117, 0.4285, 0.4117, 0.4294, 0.4035, 0.4294, 0.3671, 0.3959, 0.3721, 0.3856, 0.3721, 0.4236, 0.3685, 0.4149, 0.3651, 0.4074, 0.4509, 0.4236, 0.4509, 0.3856, 0.4519, 0.3856, 0.4519, 0.4236, 0.3918, 0.4285, 0.3804, 0.4285, 0.3804, 0.4275, 0.3918, 0.4275, 0.4211, 0.4285, 0.4117, 0.4285, 0.4117, 0.4275, 0.4211, 0.4275, 0.4117, 0.4285, 0.4035, 0.4285, 0.4035, 0.4275, 0.4117, 0.4275, 0.0, 0.0, 0.0, 0.0, 0.0, 0.0, 0.0, 0.0, 0.0, 0.0, 0.0, 0.0, 0.0, 0.0, 0.0, 0.0, 0.0, 0.0, 0.0, 0.0, 0.0, 0.0, 0.0, 0.0, 0.0, 0.0, 0.0, 0.0, 0.0, 0.0, 0.0, 0.0, 0.0, 0.0, 0.0, 0.0, 0.0, 0.0, 0.0, 0.0, 0.0, 0.0, 0.0, 0.0, 0.0, 0.0, 0.0, 0.0, 0.0, 0.0, 0.0, 0.0, 0.0, 0.0, 0.0, 0.0, 0.0, 0.0, 0.0, 0.0, 0.0, 0.0, 0.0, 0.0, 0.0, 0.0, 0.0, 0.0, 0.0, 0.0, 0.0, 0.0, 0.0, 0.0, 0.0, 0.0, 0.0, 0.0, 0.0, 0.0, 0.0, 0.0, 0.0, 0.0, 0.0, 0.0, 0.0, 0.0, 0.0, 0.0, 0.0, 0.0, 0.0, 0.0, 0.0, 0.0, 0.0, 0.0, 0.0, 0.0, 0.0, 0.0, 0.0, 0.0, 0.0, 0.0, 0.0, 0.0, 0.0, 0.0, 0.0, 0.0, 0.0, 0.0, 0.0, 0.0, 0.0, 0.0, 0.0, 0.0, 0.0, 0.0, 0.0, 0.0, 0.0, 0.0, 0.0, 0.0, 0.0, 0.0, 0.0, 0.0, 0.0, 0.0, 0.0, 0.0, 0.0, 0.0, 0.0, 0.0, 0.0, 0.0, 0.0, 0.0, 0.0, 0.0, 0.0, 0.0])
me_mesh_002.materials.append(mat_plant)
me_mesh_002.materials.append(mat_mouth)
me_mesh_002.update()

# ---- objects
ob_light = bpy.data.objects.new('Light', light_light)
ob_camera = bpy.data.objects.new('Camera', cam_camera)
ob_flytrap = bpy.data.objects.new('FlyTrap', me_mesh_002)

# ---- transforms, parenting, visibility, modifiers, constraints
ob_light.location = (4.076, 1.005, 5.904)
ob_light.rotation_euler = (0.6503, 0.05522, 1.866)
ob_light.lock_rotations_4d = False
ob_light.empty_display_type = 'ARROWS'
ob_light.color = (0.0, 0.0, 0.0, 0.0)
ob_light.lineart.crease_threshold = 0.0
ob_camera.location = (7.359, -6.926, 4.958)
ob_camera.rotation_euler = (1.109, 0.0, 0.8149)
ob_camera.lock_rotations_4d = False
ob_camera.empty_display_type = 'ARROWS'
ob_camera.color = (0.0, 0.0, 0.0, 0.0)
ob_camera.display_type = 'WIRE'
ob_camera.lineart.crease_threshold = 0.0
ob_flytrap.location = (0.0, 0.0, 0.0)
_m = ob_flytrap.modifiers.new('Auto Smooth', 'NODES')
_m.node_group = ng_auto_smooth
_gi = [s.identifier for s in ng_auto_smooth.interface.items_tree if s.item_type == 'SOCKET' and s.in_out == 'INPUT']
_m[_gi[1]] = 3.142  # Angle

# ---- collection membership
col_collection.objects.link(ob_light)
col_collection.objects.link(ob_camera)
col_collection.objects.link(ob_flytrap)

# ---- scene / render settings (as saved in the file)
scene.camera = ob_camera
scene.frame_start = 1; scene.frame_end = 250; scene.frame_set(65)
scene.render.engine = 'BLENDER_EEVEE_NEXT'
scene.cycles.sampling_pattern = 'TABULATED_SOBOL'
scene.cycles.use_light_tree = False
scene.view_settings.view_transform = 'Filmic'
bpy.context.view_layer.update()
